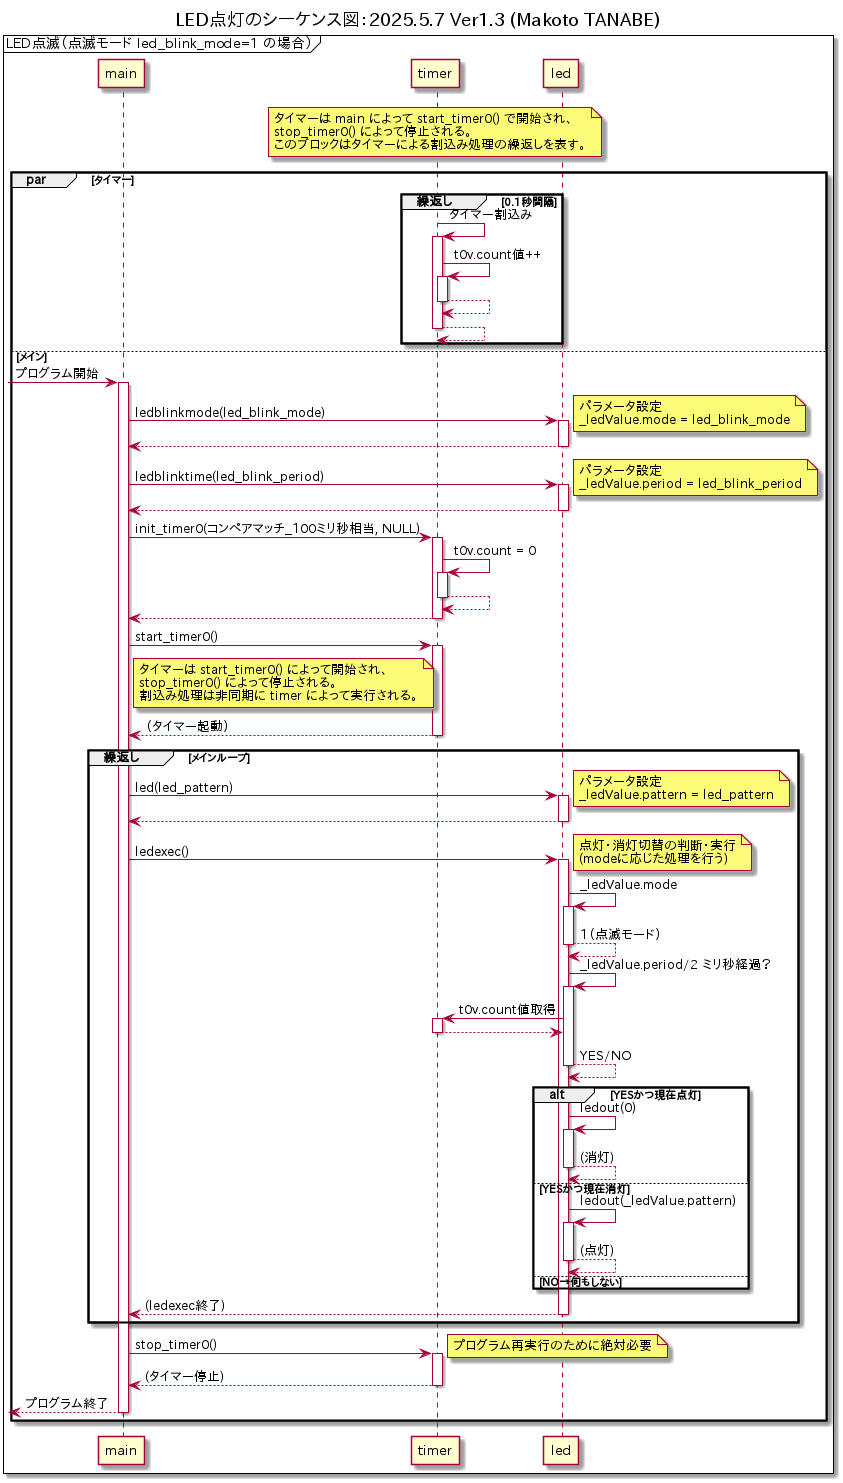

The diagram above was rendered by PlantUML. Its source (embedded in the PNG):
@startuml
autoactivate on

title LED点灯のシーケンス図：2025.5.7 Ver1.3 (Makoto TANABE)
mainframe LED点滅（点滅モード led_blink_mode=1 の場合）

participant main
participant timer
participant led

note over timer
  タイマーは main によって start_timer0() で開始され、
  stop_timer0() によって停止される。
  このブロックはタイマーによる割込み処理の繰返しを表す。
end note

par タイマー
group 繰返し [0.1秒間隔]
   timer -> timer : タイマー割込み
        timer -> timer : t0v.count値++
        return
    return
end

else メイン
[-> main : プログラム開始

main -> led : ledblinkmode(led_blink_mode)
note right: パラメータ設定\n_ledValue.mode = led_blink_mode
return

main -> led : ledblinktime(led_blink_period)
note right: パラメータ設定\n_ledValue.period = led_blink_period
return

main -> timer : init_timer0(コンペアマッチ_100ミリ秒相当, NULL)
    timer -> timer : t0v.count = 0
    return
return

main -> timer : start_timer0()
note right of main
  タイマーは start_timer0() によって開始され、
  stop_timer0() によって停止される。
  割込み処理は非同期に timer によって実行される。
end note
return （タイマー起動）

group 繰返し [メインループ]

 main -> led : led(led_pattern)
    note right: パラメータ設定\n_ledValue.pattern = led_pattern
    return

    main -> led : ledexec()
    note right: 点灯・消灯切替の判断・実行\n(modeに応じた処理を行う)
       led -> led : _ledValue.mode
 
       return 1（点滅モード）
       led -> led : _ledValue.period/2 ミリ秒経過？
         led -> timer : t0v.count値取得
         return
       return YES/NO
       alt YESかつ現在点灯
            led -> led: ledout(0)
            return (消灯)
       else YESかつ現在消灯
            led -> led: ledout(_ledValue.pattern)
            return (点灯)
       else NO→何もしない
            
       end
    return (ledexec終了)
end

main -> timer : stop_timer0()
note right: プログラム再実行のために絶対必要
return (タイマー停止)
return プログラム終了

end 
@enduml